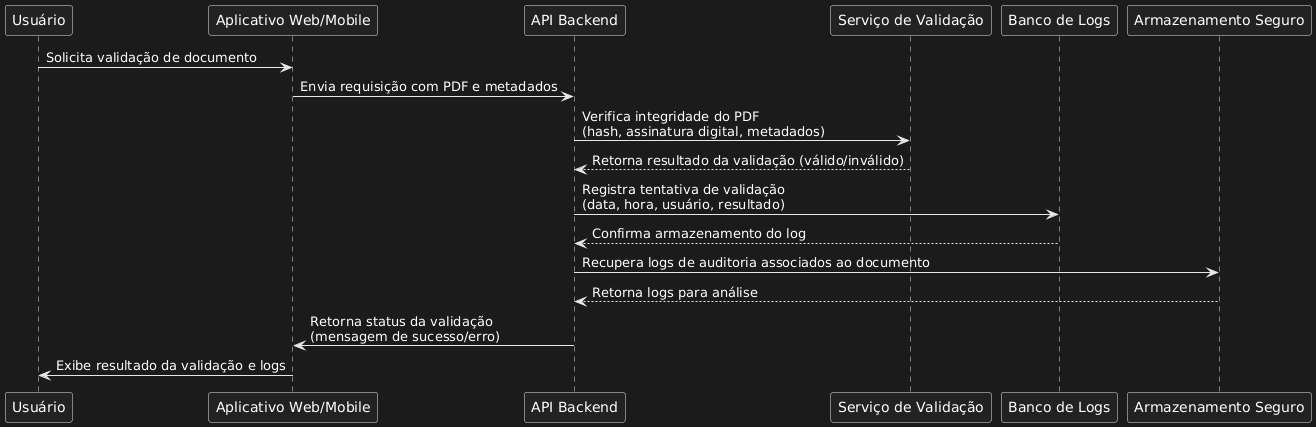

The diagram above was rendered by PlantUML. Its source (embedded in the PNG):
@startuml
participant "Usuário" as User
participant "Aplicativo Web/Mobile" as Client
participant "API Backend" as API
participant "Serviço de Validação" as Validator
participant "Banco de Logs" as LogDB
participant "Armazenamento Seguro" as Storage

User -> Client : Solicita validação de documento
Client -> API : Envia requisição com PDF e metadados

API -> Validator : Verifica integridade do PDF\n(hash, assinatura digital, metadados)
Validator --> API : Retorna resultado da validação (válido/inválido)

API -> LogDB : Registra tentativa de validação\n(data, hora, usuário, resultado)
LogDB --> API : Confirma armazenamento do log

API -> Storage : Recupera logs de auditoria associados ao documento
Storage --> API : Retorna logs para análise

API -> Client : Retorna status da validação\n(mensagem de sucesso/erro)
Client -> User : Exibe resultado da validação e logs
@enduml